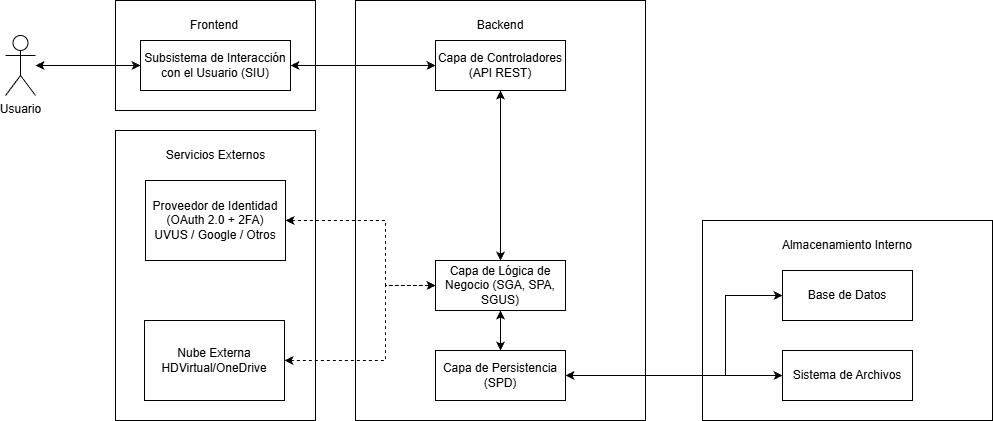

The diagram above was exported from draw.io. Its source (the exported page's mxGraphModel, read from the mxfile embedded in the PNG):
<mxGraphModel dx="1042" dy="671" grid="1" gridSize="10" guides="1" tooltips="1" connect="1" arrows="1" fold="1" page="1" pageScale="1" pageWidth="827" pageHeight="1169" math="0" shadow="0">
  <root>
    <mxCell id="0" />
    <mxCell id="1" parent="0" />
    <mxCell id="W0SYIqIM-JicEDcJHA8H-2" parent="1" style="shape=umlActor;verticalLabelPosition=bottom;verticalAlign=top;html=1;outlineConnect=0;" value="Usuario" vertex="1">
      <mxGeometry height="60" width="30" x="130" y="255" as="geometry" />
    </mxCell>
    <mxCell id="M_ZxqDSv8zKBNkaVJhQ9-3" edge="1" parent="1" source="W0SYIqIM-JicEDcJHA8H-2" style="endArrow=classic;startArrow=classic;html=1;rounded=0;entryX=0;entryY=0.5;entryDx=0;entryDy=0;" target="M_ZxqDSv8zKBNkaVJhQ9-31" value="">
      <mxGeometry height="50" relative="1" width="50" as="geometry">
        <mxPoint x="390" y="370" as="sourcePoint" />
        <mxPoint x="240" y="310" as="targetPoint" />
      </mxGeometry>
    </mxCell>
    <mxCell id="M_ZxqDSv8zKBNkaVJhQ9-6" parent="1" style="rounded=0;whiteSpace=wrap;html=1;fillColor=none;" value="" vertex="1">
      <mxGeometry height="110" width="200" x="240" y="220" as="geometry" />
    </mxCell>
    <mxCell id="M_ZxqDSv8zKBNkaVJhQ9-9" edge="1" parent="1" source="M_ZxqDSv8zKBNkaVJhQ9-31" style="endArrow=classic;startArrow=classic;html=1;rounded=0;exitX=1;exitY=0.5;exitDx=0;exitDy=0;" target="M_ZxqDSv8zKBNkaVJhQ9-13" value="">
      <mxGeometry height="50" relative="1" width="50" as="geometry">
        <mxPoint x="510" y="360" as="sourcePoint" />
        <mxPoint x="614" y="360" as="targetPoint" />
      </mxGeometry>
    </mxCell>
    <mxCell id="M_ZxqDSv8zKBNkaVJhQ9-11" parent="1" style="rounded=0;whiteSpace=wrap;html=1;fillColor=none;" value="" vertex="1">
      <mxGeometry height="420" width="290" x="480" y="220" as="geometry" />
    </mxCell>
    <mxCell id="M_ZxqDSv8zKBNkaVJhQ9-12" parent="1" style="text;html=1;whiteSpace=wrap;strokeColor=none;fillColor=none;align=center;verticalAlign=middle;rounded=0;" value="Backend" vertex="1">
      <mxGeometry height="30" width="60" x="595" y="230" as="geometry" />
    </mxCell>
    <mxCell id="M_ZxqDSv8zKBNkaVJhQ9-13" parent="1" style="rounded=0;whiteSpace=wrap;html=1;fillColor=none;" value="Capa de Controladores (API REST)" vertex="1">
      <mxGeometry height="50" width="130" x="560" y="260" as="geometry" />
    </mxCell>
    <mxCell id="M_ZxqDSv8zKBNkaVJhQ9-14" parent="1" style="rounded=0;whiteSpace=wrap;html=1;fillColor=none;" value="Capa de Lógica de Negocio (SGA, SPA, SGUS)" vertex="1">
      <mxGeometry height="50" width="130" x="560" y="480" as="geometry" />
    </mxCell>
    <mxCell id="M_ZxqDSv8zKBNkaVJhQ9-15" edge="1" parent="1" source="M_ZxqDSv8zKBNkaVJhQ9-14" style="endArrow=classic;startArrow=classic;html=1;rounded=0;entryX=0.5;entryY=1;entryDx=0;entryDy=0;exitX=0.5;exitY=0;exitDx=0;exitDy=0;" target="M_ZxqDSv8zKBNkaVJhQ9-13" value="">
      <mxGeometry height="50" relative="1" width="50" as="geometry">
        <mxPoint x="690" y="490" as="sourcePoint" />
        <mxPoint x="740" y="440" as="targetPoint" />
      </mxGeometry>
    </mxCell>
    <mxCell id="M_ZxqDSv8zKBNkaVJhQ9-16" parent="1" style="rounded=0;whiteSpace=wrap;html=1;fillColor=none;" value="" vertex="1">
      <mxGeometry height="290" width="200" x="240" y="350" as="geometry" />
    </mxCell>
    <mxCell id="M_ZxqDSv8zKBNkaVJhQ9-17" parent="1" style="text;html=1;whiteSpace=wrap;strokeColor=none;fillColor=none;align=center;verticalAlign=middle;rounded=0;" value="Servicios Externos" vertex="1">
      <mxGeometry height="30" width="121" x="279.5" y="360" as="geometry" />
    </mxCell>
    <mxCell id="M_ZxqDSv8zKBNkaVJhQ9-18" parent="1" style="rounded=0;whiteSpace=wrap;html=1;fillColor=none;" value="Proveedor de Identidad (OAuth 2.0 + 2FA)&lt;div&gt;UVUS / Google / Otros&lt;/div&gt;" vertex="1">
      <mxGeometry height="80" width="140" x="270" y="400" as="geometry" />
    </mxCell>
    <mxCell id="M_ZxqDSv8zKBNkaVJhQ9-19" parent="1" style="rounded=0;whiteSpace=wrap;html=1;fillColor=none;" value="Nube Externa&lt;div&gt;HDVirtual/OneDrive&lt;/div&gt;" vertex="1">
      <mxGeometry height="80" width="140" x="269" y="540" as="geometry" />
    </mxCell>
    <mxCell id="M_ZxqDSv8zKBNkaVJhQ9-20" edge="1" parent="1" source="M_ZxqDSv8zKBNkaVJhQ9-18" style="endArrow=classic;startArrow=classic;html=1;rounded=0;entryX=0;entryY=0.5;entryDx=0;entryDy=0;exitX=1;exitY=0.5;exitDx=0;exitDy=0;dashed=1;" target="M_ZxqDSv8zKBNkaVJhQ9-14" value="">
      <mxGeometry height="50" relative="1" width="50" as="geometry">
        <Array as="points">
          <mxPoint x="510" y="440" />
          <mxPoint x="510" y="505" />
        </Array>
        <mxPoint x="460" y="560" as="sourcePoint" />
        <mxPoint x="510" y="510" as="targetPoint" />
      </mxGeometry>
    </mxCell>
    <mxCell id="M_ZxqDSv8zKBNkaVJhQ9-21" edge="1" parent="1" source="M_ZxqDSv8zKBNkaVJhQ9-19" style="endArrow=classic;startArrow=classic;html=1;rounded=0;entryX=0;entryY=0.5;entryDx=0;entryDy=0;exitX=1;exitY=0.5;exitDx=0;exitDy=0;dashed=1;" value="">
      <mxGeometry height="50" relative="1" width="50" as="geometry">
        <Array as="points">
          <mxPoint x="510" y="580" />
          <mxPoint x="510" y="505" />
        </Array>
        <mxPoint x="410" y="460" as="sourcePoint" />
        <mxPoint x="560" y="505" as="targetPoint" />
      </mxGeometry>
    </mxCell>
    <mxCell id="M_ZxqDSv8zKBNkaVJhQ9-22" parent="1" style="rounded=0;whiteSpace=wrap;html=1;fillColor=none;" value="Capa de Persistencia (SPD)" vertex="1">
      <mxGeometry height="50" width="130" x="560" y="570" as="geometry" />
    </mxCell>
    <mxCell id="M_ZxqDSv8zKBNkaVJhQ9-23" edge="1" parent="1" source="M_ZxqDSv8zKBNkaVJhQ9-22" style="endArrow=classic;startArrow=classic;html=1;rounded=0;entryX=0.5;entryY=1;entryDx=0;entryDy=0;exitX=0.5;exitY=0;exitDx=0;exitDy=0;" target="M_ZxqDSv8zKBNkaVJhQ9-14" value="">
      <mxGeometry height="50" relative="1" width="50" as="geometry">
        <mxPoint x="430" y="500" as="sourcePoint" />
        <mxPoint x="480" y="450" as="targetPoint" />
      </mxGeometry>
    </mxCell>
    <mxCell id="M_ZxqDSv8zKBNkaVJhQ9-24" parent="1" style="rounded=0;whiteSpace=wrap;html=1;fillColor=none;" value="" vertex="1">
      <mxGeometry height="200" width="290" x="827" y="440" as="geometry" />
    </mxCell>
    <mxCell id="M_ZxqDSv8zKBNkaVJhQ9-25" parent="1" style="text;html=1;whiteSpace=wrap;strokeColor=none;fillColor=none;align=center;verticalAlign=middle;rounded=0;" value="Almacenamiento Interno" vertex="1">
      <mxGeometry height="30" width="140" x="902" y="450" as="geometry" />
    </mxCell>
    <mxCell id="M_ZxqDSv8zKBNkaVJhQ9-26" parent="1" style="rounded=0;whiteSpace=wrap;html=1;fillColor=none;" value="Base de Datos" vertex="1">
      <mxGeometry height="50" width="130" x="907" y="490" as="geometry" />
    </mxCell>
    <mxCell id="M_ZxqDSv8zKBNkaVJhQ9-27" parent="1" style="rounded=0;whiteSpace=wrap;html=1;fillColor=none;" value="Sistema de Archivos" vertex="1">
      <mxGeometry height="50" width="130" x="907" y="570" as="geometry" />
    </mxCell>
    <mxCell id="M_ZxqDSv8zKBNkaVJhQ9-28" edge="1" parent="1" source="M_ZxqDSv8zKBNkaVJhQ9-22" style="endArrow=classic;startArrow=classic;html=1;rounded=0;exitX=1;exitY=0.5;exitDx=0;exitDy=0;entryX=0;entryY=0.5;entryDx=0;entryDy=0;" target="M_ZxqDSv8zKBNkaVJhQ9-27" value="">
      <mxGeometry height="50" relative="1" width="50" as="geometry">
        <Array as="points">
          <mxPoint x="750" y="595" />
        </Array>
        <mxPoint x="670" y="440" as="sourcePoint" />
        <mxPoint x="720" y="390" as="targetPoint" />
      </mxGeometry>
    </mxCell>
    <mxCell id="M_ZxqDSv8zKBNkaVJhQ9-29" edge="1" parent="1" source="M_ZxqDSv8zKBNkaVJhQ9-22" style="endArrow=classic;startArrow=classic;html=1;rounded=0;exitX=1;exitY=0.5;exitDx=0;exitDy=0;entryX=0;entryY=0.5;entryDx=0;entryDy=0;" target="M_ZxqDSv8zKBNkaVJhQ9-26" value="">
      <mxGeometry height="50" relative="1" width="50" as="geometry">
        <Array as="points">
          <mxPoint x="850" y="595" />
          <mxPoint x="850" y="515" />
        </Array>
        <mxPoint x="840" y="550" as="sourcePoint" />
        <mxPoint x="1057" y="550" as="targetPoint" />
      </mxGeometry>
    </mxCell>
    <mxCell id="M_ZxqDSv8zKBNkaVJhQ9-30" parent="1" style="text;html=1;whiteSpace=wrap;strokeColor=none;fillColor=none;align=center;verticalAlign=middle;rounded=0;" value="Frontend" vertex="1">
      <mxGeometry height="30" width="60" x="309" y="230" as="geometry" />
    </mxCell>
    <mxCell id="M_ZxqDSv8zKBNkaVJhQ9-31" parent="1" style="rounded=0;whiteSpace=wrap;html=1;fillColor=none;" value="Subsistema de Interacción con el Usuario (SIU)" vertex="1">
      <mxGeometry height="50" width="150" x="265" y="260" as="geometry" />
    </mxCell>
  </root>
</mxGraphModel>